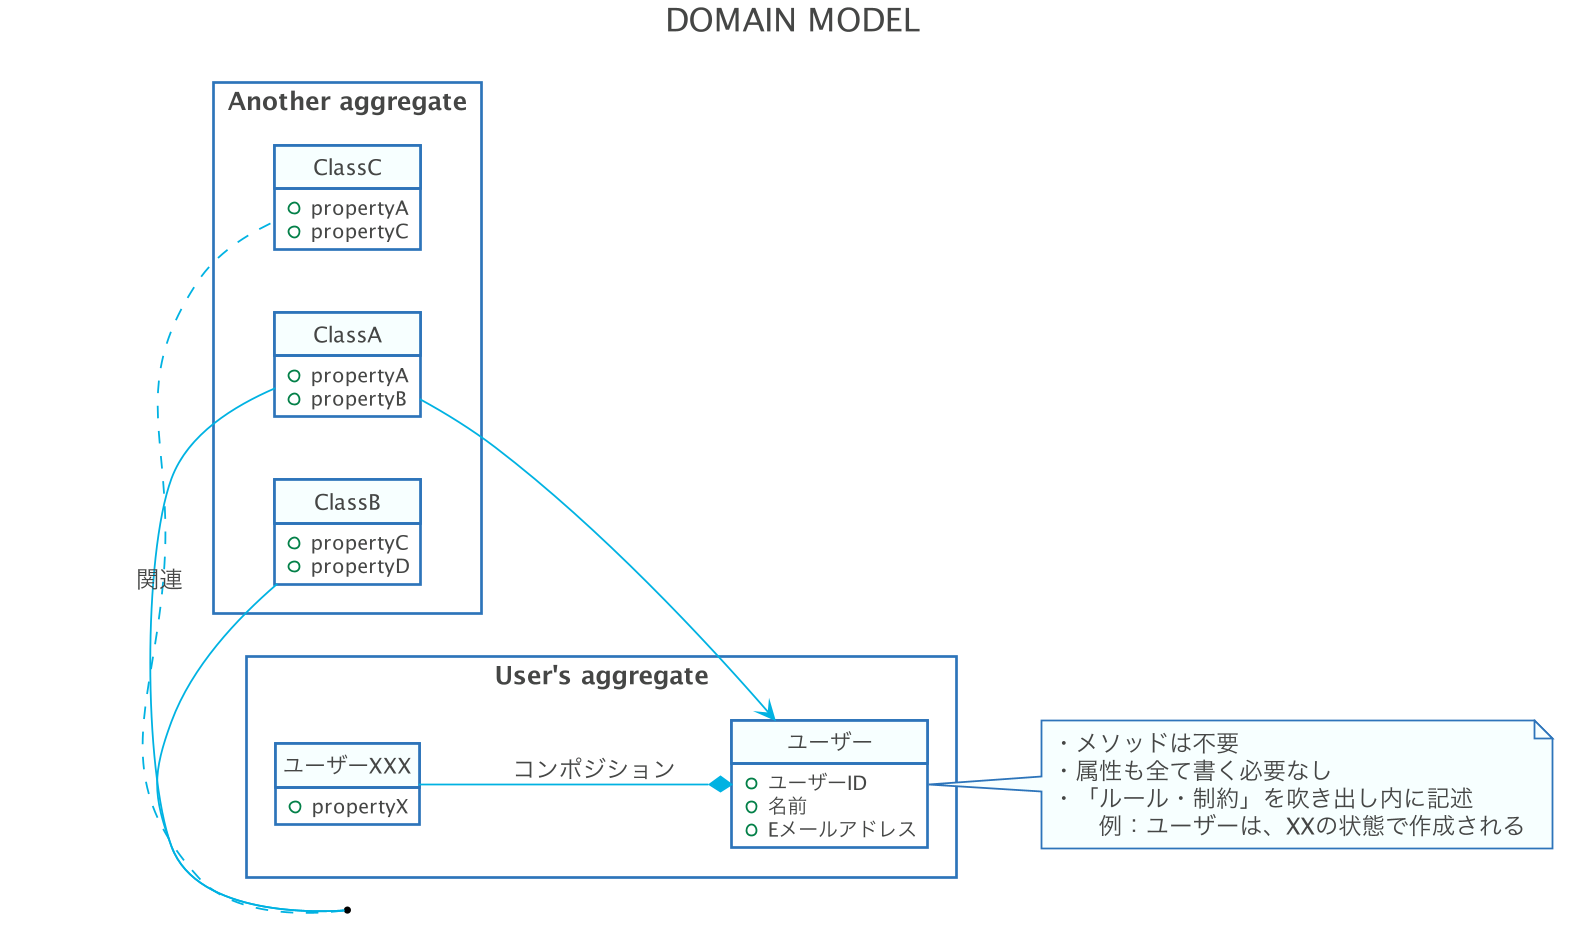

The diagram above was rendered by PlantUML. Its source (embedded in the PNG):
@startuml


skinparam shadowing false
skinparam DefaultFontName Proxima Nova
skinparam ArrowColor #00b2e2
skinparam DefaultFontColor #454645

skinparam ActivityBorderColor #2D74BA
skinparam ActivityDiamondBorderColor #2D74BA
skinparam ActorBorderColor #2D74BA
skinparam AgentBorderColor #2D74BA
skinparam ArtifactBorderColor #2D74BA
skinparam CardBorderColor #2D74BA
skinparam ClassBorderColor #2D74BA
skinparam CloudBorderColor #2D74BA
skinparam CollectionsBorderColor #2D74BA
skinparam ComponentBorderColor #2D74BA
skinparam ControlBorderColor #2D74BA
skinparam BoundaryBorderColor #2D74BA
skinparam DatabaseBorderColor #2D74BA
skinparam EntityBorderColor #2D74BA
skinparam FileBorderColor #2D74BA
skinparam FolderBorderColor #2D74BA
skinparam FrameBorderColor #2D74BA
skinparam InterfaceBorderColor #2D74BA
skinparam LegendBorderColor #2D74BA
skinparam NodeBorderColor #2D74BA
skinparam NoteBorderColor #2D74BA
skinparam ObjectBorderColor #2D74BA
skinparam PackageBorderColor #2D74BA
skinparam PageBorderColor #2D74BA
skinparam ParticipantBorderColor #2D74BA
skinparam PartitionBorderColor #2D74BA
skinparam QueueBorderColor #2D74BA
skinparam RectangleBorderColor #2D74BA
skinparam SequenceBoxBorderColor #2D74BA
skinparam SequenceDividerBorderColor #2D74BA
skinparam SequenceGroupBorderColor #2D74BA
skinparam SequenceLifeLineBorderColor #2D74BA
skinparam SequenceReferenceBorderColor #2D74BA
skinparam StackBorderColor #2D74BA
skinparam StateBorderColor #2D74BA
skinparam StereotypeABorderColor #2D74BA
skinparam StereotypeCBorderColor #2D74BA
skinparam StereotypeEBorderColor #2D74BA
skinparam StereotypeIBorderColor #2D74BA
skinparam StereotypeNBorderColor #2D74BA
skinparam StorageBorderColor #2D74BA
skinparam SwimlaneBorderColor #2D74BA
skinparam UsecaseBorderColor #2D74BA

skinparam ActivityBackgroundColor #FFFFFF
skinparam ActivityDiamondBackgroundColor #FFFFFF
skinparam ActorBackgroundColor #FFFFFF
skinparam AgentBackgroundColor #FFFFFF
skinparam ArtifactBackgroundColor #FFFFFF
skinparam BackgroundColor #FFFFFF
skinparam BoundaryBackgroundColor #FFFFFF
skinparam CardBackgroundColor #FFFFFF
skinparam ClassBackgroundColor #FFFFFF
skinparam ClassHeaderBackgroundColor #F7FFFF
skinparam CloudBackgroundColor #FFFFFF
skinparam CollectionsBackgroundColor #FFFFFF
skinparam ComponentBackgroundColor #FFFFFF
skinparam BoundaryBackgroundColor #FFFFFF
skinparam ControlBackgroundColor #FFFFFF
skinparam DatabaseBackgroundColor #FFFFFF
skinparam EntityBackgroundColor #FFFFFF
skinparam FileBackgroundColor #FFFFFF
skinparam FolderBackgroundColor #FFFFFF
skinparam FrameBackgroundColor #FFFFFF
skinparam IconPackageBackgroundColor #FFFFFF
skinparam IconPrivateBackgroundColor #FFFFFF
skinparam IconProtectedBackgroundColor #FFFFFF
skinparam IconPublicBackgroundColor #FFFFFF
skinparam InterfaceBackgroundColor #FFFFFF
skinparam LegendBackgroundColor #FFFFFF
skinparam NodeBackgroundColor #FFFFFF
skinparam NoteBackgroundColor #F7FFFF
skinparam ObjectBackgroundColor #FFFFFF
skinparam PackageBackgroundColor #FFFFFF
skinparam ParticipantBackgroundColor #FFFFFF
skinparam PartitionBackgroundColor #FFFFFF
skinparam QueueBackgroundColor #FFFFFF
skinparam RectangleBackgroundColor #FFFFFF
skinparam SequenceBoxBackgroundColor #FFFFFF
skinparam SequenceDividerBackgroundColor #FFFFFF
skinparam SequenceGroupBackgroundColor #FFFFFF
skinparam SequenceGroupBodyBackgroundColor #FFFFFF
skinparam SequenceLifeLineBackgroundColor #FFFFFF
skinparam SequenceReferenceBackgroundColor #FFFFFF
skinparam SequenceReferenceHeaderBackgroundColor #FFFFFF
skinparam StackBackgroundColor #FFFFFF
skinparam StateBackgroundColor #FFFFFF
skinparam StereotypeABackgroundColor #FFFFFF
skinparam StereotypeCBackgroundColor #FFFFFF
skinparam StereotypeEBackgroundColor #FFFFFF
skinparam StereotypeIBackgroundColor #FFFFFF
skinparam StereotypeNBackgroundColor #FFFFFF
skinparam StorageBackgroundColor #FFFFFF
skinparam TitleBackgroundColor #FFFFFF
skinparam UsecaseBackgroundColor #FFFFFF

skinparam ActivityStartColor #454645
skinparam ActivityEndColor #454645
skinparam StateStartColor #454645
skinparam StateEndColor #454645

title DOMAIN MODEL

scale 0.9
left to right direction
hide circle
hide empty fields
hide empty methods

rectangle "User's aggregate" {
    class ユーザー {
        + ユーザーID
        + 名前
        + Eメールアドレス
    }

    class ユーザーXXX {
        + propertyX
    }
}

ユーザーXXX --* ユーザー : コンポジション

note right of ユーザー
・メソッドは不要
・属性も全て書く必要なし
・「ルール・制約」を吹き出し内に記述
　　例：ユーザーは、XXの状態で作成される
end note

rectangle "Another aggregate" {
    class ClassA {
        + propertyA
        + propertyB
    }
    class ClassB {
        + propertyC
        + propertyD
    }
    class ClassC {
        + propertyA
        + propertyC
    }
}

ClassA --> ユーザー
ClassA -- ClassB
(ClassA, ClassB) .. ClassC : 関連

@enduml